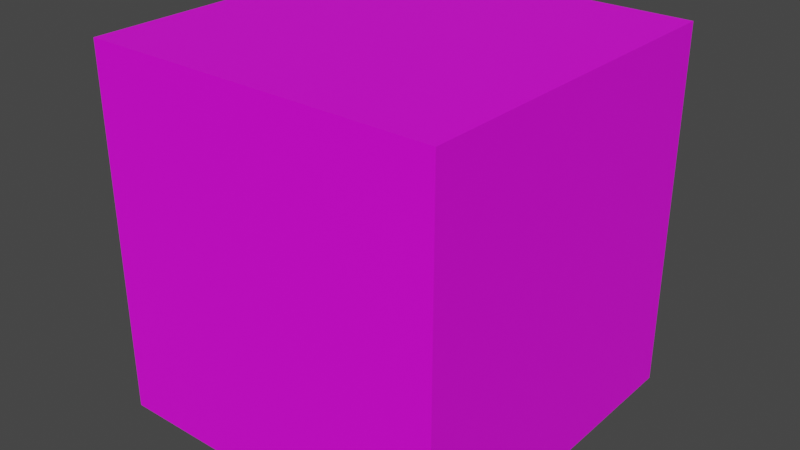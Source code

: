 # Source: spawn_ally.blend  (saved by Blender 3.6.13; exported with 4.5.12 LTS)
import bpy
from mathutils import Matrix  # noqa: F401  (used for matrix-valued properties, if any)

bpy.ops.wm.read_factory_settings(use_empty=True)
scene = bpy.context.scene
scene.name = 'Scene'

# ---- collections
col_collection = bpy.data.collections.new('Collection'); scene.collection.children.link(col_collection)

# ---- images (referenced by path relative to the original .blend; pixels are not part of the script)
import os
ASSET_DIR = os.environ.get("B2B_ASSET_DIR", "")  # directory of the original .blend (textures are referenced by path, not embedded)
HERE = os.path.dirname(os.path.abspath(__file__))  # packed textures are extracted next to this script under _unpacked/

def load_image(name, relpath, width, height, colorspace="sRGB"):
    """Load a texture the original file referenced (path relative to the .blend, or extracted next to this script)."""
    p = next((c for c in (os.path.join(HERE, relpath), os.path.join(ASSET_DIR, relpath)) if relpath and os.path.exists(c)), "")
    if p:
        img = bpy.data.images.load(p, check_existing=True)
        img.name = name
    else:  # same state as the original file: an image datablock whose file is absent (Cycles renders it pink)
        img = bpy.data.images.new(name, width, height)
        img.source = "FILE"
        img.filepath = "//" + (relpath or name)
    img.colorspace_settings.name = colorspace
    return img
img_base_palette_png_002 = load_image('base_palette.png.002', 'base_palette.png', 1024, 1024, 'sRGB')

# ---- materials (node trees are filled in below, after node groups)
mat_basepalette = bpy.data.materials.new('BasePalette')
mat_basepalette.alpha_threshold = 0.0
mat_basepalette.use_transparent_shadow = False
mat_basepalette.roughness = 0.5
mat_basepalette.line_color = (0.0, 0.0, 0.0, 1.0)

# ---- material node trees
mat_basepalette.use_nodes = True; mat_basepalette.node_tree.nodes.clear()
_N = mat_basepalette.node_tree.nodes; _L = mat_basepalette.node_tree.links
n0 = _N.new('ShaderNodeOutputMaterial'); n0.name = 'Material Output'; n0.location = (300, 300)
n1 = _N.new('ShaderNodeBsdfPrincipled'); n1.name = 'Principled BSDF'; n1.location = (10, 300)
n1.distribution = 'GGX'
n1.subsurface_method = 'RANDOM_WALK_SKIN'
n1.inputs[3].default_value = 1.45
n1.inputs[27].default_value = (0.0, 0.0, 0.0, 1.0)
n1.inputs[28].default_value = 1.0
n2 = _N.new('ShaderNodeTexImage'); n2.name = 'Image Texture'; n2.location = (-464, 137)
n2.image = img_base_palette_png_002
_L.new(n1.outputs[0], n0.inputs[0])
_L.new(n2.outputs[0], n1.inputs[0])
n0.is_active_output = True

# ---- world
world_world = bpy.data.worlds.new('World'); scene.world = world_world
world_world.use_nodes = True; world_world.node_tree.nodes.clear()
_N = world_world.node_tree.nodes; _L = world_world.node_tree.links
n0 = _N.new('ShaderNodeOutputWorld'); n0.name = 'World Output'; n0.location = (300, 300)
n1 = _N.new('ShaderNodeBackground'); n1.name = 'Background'; n1.location = (10, 300)
n1.inputs[0].default_value = (0.05088, 0.05088, 0.05088, 1.0)
_L.new(n1.outputs[0], n0.inputs[0])
n0.is_active_output = True
world_world.color = (0.05088, 0.05088, 0.05088)
world_world.use_sun_shadow = False
world_world.sun_shadow_jitter_overblur = 0.0

# ---- meshes
me_cylinder = bpy.data.meshes.new('Cylinder')
me_cylinder.from_pydata([(0.2417, 0.2417, 0.2252), (-0.2417, 0.2417, 0.2252), (0.2417, -0.2417, 0.2252), (-0.2417, -0.2417, 0.2252), (0.2417, 0.2417, 0.7252), (-0.2417, 0.2417, 0.7252), (0.2417, -0.2417, 0.7252), (-0.2417, -0.2417, 0.7252)], [], [(3, 1, 0, 2), (7, 6, 4, 5), (3, 2, 6, 7), (0, 1, 5, 4), (1, 3, 7, 5), (2, 0, 4, 6)])
_uv = me_cylinder.uv_layers.new(name='UVMap')
_uv.uv.foreach_set('vector', [0.3946, 0.931, 0.3946, 0.931, 0.3946, 0.931, 0.3946, 0.931, 0.3946, 0.931, 0.3946, 0.931, 0.3946, 0.931, 0.3946, 0.931, 0.3946, 0.931, 0.3946, 0.931, 0.3946, 0.931, 0.3946, 0.931, 0.3946, 0.931, 0.3946, 0.931, 0.3946, 0.931, 0.3946, 0.931, 0.3946, 0.931, 0.3946, 0.931, 0.3946, 0.931, 0.3946, 0.931, 0.3946, 0.931, 0.3946, 0.931, 0.3946, 0.931, 0.3946, 0.931])
me_cylinder.materials.append(mat_basepalette)
me_cylinder.update()

# ---- objects
ob_spawnally = bpy.data.objects.new('SpawnAlly', me_cylinder)

# ---- transforms, parenting, visibility, modifiers, constraints
ob_spawnally.location = (0.0, 0.0, 0.0)

# ---- collection membership
col_collection.objects.link(ob_spawnally)

# ---- scene / render settings (as saved in the file)
scene.frame_start = 1; scene.frame_end = 250; scene.frame_set(18)
scene.render.engine = 'BLENDER_EEVEE_NEXT'
scene.cycles.sampling_pattern = 'TABULATED_SOBOL'
scene.view_settings.view_transform = 'Filmic'
bpy.context.view_layer.update()

# ---- added for rendering (the .blend has no active camera and no usable light): camera, sun
cam_auto = bpy.data.cameras.new('AutoCamera')
cam_auto.lens = 50.0
cam_auto.sensor_width = 36.0
cam_auto.clip_end = 1000.0
ob_auto_camera = bpy.data.objects.new('AutoCamera', cam_auto)
scene.collection.objects.link(ob_auto_camera)
ob_auto_camera.location = (0.783706, -0.940447, 1.10212)
ob_auto_camera.rotation_euler = (1.09748, -7.21219e-08, 0.694738)
scene.camera = ob_auto_camera
light_auto_sun = bpy.data.lights.new('AutoSun', 'SUN')
light_auto_sun.energy = 3.0
light_auto_sun.angle = 0.0523599
ob_auto_sun = bpy.data.objects.new('AutoSun', light_auto_sun)
scene.collection.objects.link(ob_auto_sun)
ob_auto_sun.rotation_euler = (0.872665, 0.174533, 0.523599)
bpy.context.view_layer.update()
